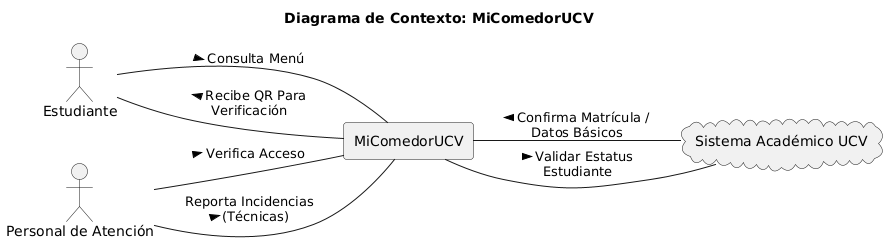

The diagram above was rendered by PlantUML. Its source (embedded in the PNG):
@startuml
left to right direction
'skinparam linetype ortho

title Diagrama de Contexto: MiComedorUCV

rectangle "MiComedorUCV" as Comedor

actor "Estudiante" as Estudiante
actor "Personal de Atención" as P_At

cloud "Sistema Académico UCV" as SA

Estudiante -- (Comedor) : Consulta Menú >
Estudiante -- (Comedor) : < Recibe QR Para \nVerificación

P_At -- (Comedor) : Verifica Acceso >
P_At -- (Comedor) : Reporta Incidencias\n(Técnicas) >

SA -- (Comedor) : < Validar Estatus\nEstudiante 
(Comedor) -- SA : < Confirma Matrícula /\nDatos Básicos
@enduml